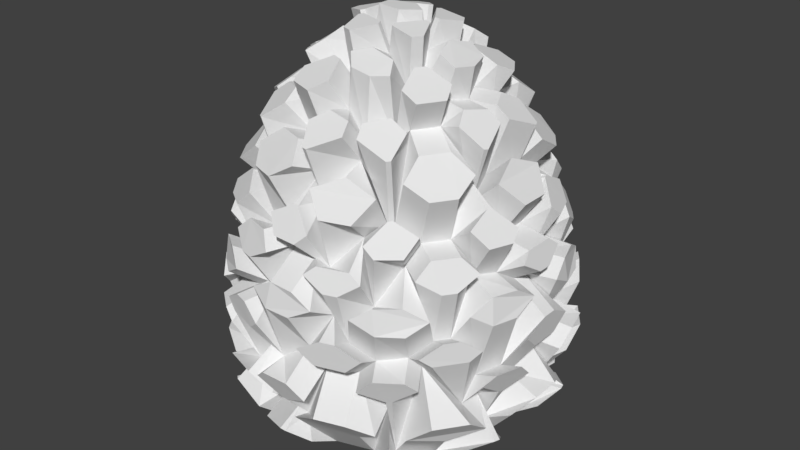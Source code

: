 # Source: PineCone.blend  (saved by Blender 2.78.0; exported with 4.5.12 LTS)
import bpy
from mathutils import Matrix  # noqa: F401  (used for matrix-valued properties, if any)

bpy.ops.wm.read_factory_settings(use_empty=True)
scene = bpy.context.scene
scene.name = 'Scene'

# ---- collections
col_collection_1 = bpy.data.collections.new('Collection 1'); scene.collection.children.link(col_collection_1)

# ---- world
world_world = bpy.data.worlds.new('World'); scene.world = world_world
world_world.color = (0.05088, 0.05088, 0.05088)
world_world.use_sun_shadow = False
world_world.sun_shadow_jitter_overblur = 0.0
world_world.cycles.sampling_method = 'MANUAL'

# ---- meshes
me_icosphere_003 = bpy.data.meshes.new('Icosphere.003')
me_icosphere_003.from_pydata([(0.5692, -0.9866, -0.9507), (0.748, -1.03, -0.8318), (0.7852, -1.007, -0.8278), (0.9262, -0.7555, -0.9153), (0.8494, -0.7009, -0.9893), (0.6314, -0.8353, -1.016), (1.178, 0.5881, -0.017), (1.087, 0.7204, 0.08157), (1.021, 0.8109, 0.08157), (0.9234, 0.9389, -0.017), (0.9767, 0.8672, -0.08678), (1.127, 0.6609, -0.08678), (-0.1761, 1.302, -0.017), (-0.3302, 1.256, 0.08157), (-0.4557, 1.222, 0.08157), (-0.6076, 1.168, -0.017), (-0.5229, 1.197, -0.08678), (-0.2805, 1.276, -0.08678), (-1.299, 0.2168, -0.017), (-1.303, 0.05592, 0.08157), (-1.303, -0.05592, 0.08157), (-1.299, -0.2168, -0.017), (-1.3, -0.1275, -0.08678), (-1.3, 0.1275, -0.08678), (-0.6076, -1.168, -0.017), (-0.4557, -1.222, 0.08157), (-0.3493, -1.256, 0.08157), (-0.1952, -1.302, -0.017), (-0.2805, -1.276, -0.08678), (-0.5229, -1.197, -0.08678), (0.9234, -0.9389, -0.017), (1.021, -0.8109, 0.08157), (1.087, -0.7204, 0.08157), (1.178, -0.5881, -0.017), (1.127, -0.6609, -0.08678), (0.9767, -0.8672, -0.08678), (1.246, -0.5191, -0.2211), (1.304, -0.3157, -0.2246), (1.289, -0.1926, -0.3463), (1.206, -0.3705, -0.4292), (1.196, -0.4114, -0.4255), (1.194, -0.5931, -0.2957), (-0.09875, -0.3039, -1.369), (-0.3196, 0.0, -1.369), (-0.09875, 0.3039, -1.369), (0.2585, 0.1878, -1.369), (0.2585, -0.1878, -1.369), (0.7866, -0.5715, -1.039), (0.9691, -0.3468, -0.5634), (0.988, -0.5462, -0.5437), (0.7939, -0.742, -0.2158), (0.6466, -0.8369, -0.9415), (-0.03071, -1.041, -0.6974), (-0.2061, -1.067, -0.2158), (-0.4783, -1.023, -0.5437), (-0.5802, -0.8502, -0.5634), (-0.2965, -0.9124, -0.7888), (-0.9879, -0.289, -0.5634), (-1.106, -0.137, -0.4162), (-1.106, 0.137, -0.4162), (-0.9879, 0.289, -0.5634), (-0.9594, 0.0, -0.7888), (-0.5802, 0.8502, -0.5634), (-0.4783, 1.023, -0.5437), (-0.2061, 1.067, -0.2158), (-0.03071, 1.041, -0.6974), (-0.3004, 0.9247, -1.039), (0.7866, 0.5715, -1.039), (0.6293, 0.8145, -0.5634), (0.814, 0.7607, -0.4162), (0.988, 0.5462, -0.5437), (0.9804, 0.3508, -0.6974), (0.3976, -0.8502, 0.6617), (0.475, -0.6961, 0.6952), (0.2182, -0.6715, 1.089), (0.02439, -0.8267, 0.7987), (0.1854, -0.9595, 0.4089), (-0.6846, -0.6398, 0.6638), (-0.504, -0.6523, 0.8024), (-0.5906, -0.4291, 0.8903), (-0.7741, -0.277, 0.8053), (-0.8195, -0.4531, 0.6646), (-0.8195, 0.4531, 0.6646), (-0.7741, 0.277, 0.8053), (-0.5672, 0.4121, 1.095), (-0.5146, 0.666, 0.6968), (-0.6963, 0.6507, 0.5644), (0.1854, 0.9595, 0.4089), (0.02356, 0.7984, 0.9949), (0.2182, 0.6715, 1.089), (0.4655, 0.6821, 0.8003), (0.3976, 0.8502, 0.6617), (0.945, 0.1171, 0.5656), (0.7881, 0.2306, 0.8067), (0.7277, 1.135e-11, 0.8937), (0.7881, -0.2306, 0.8067), (0.945, -0.1171, 0.5656), (0.05784, 0.178, 1.667), (-0.1512, 0.1098, 1.668), (-0.1512, -0.1098, 1.668), (0.05784, -0.178, 1.667), (0.1866, 5.961e-11, 1.668), (0.1096, -0.5567, -1.266), (-0.006492, -0.8041, -1.151), (-0.2685, -0.8263, -1.121), (-0.4674, -0.6543, -1.151), (-0.4159, -0.386, -1.266), (-0.118, -0.3633, -1.349), (0.4779, -0.6467, -1.151), (0.2386, -0.5148, -1.266), (0.309, -0.2245, -1.349), (0.5633, -0.06781, -1.266), (0.7627, -0.2547, -1.151), (0.7029, -0.5107, -1.121), (0.1363, -0.8984, -1.078), (0.4178, -0.8069, -1.078), (0.5919, -0.8378, -0.5676), (0.4368, -0.9637, -0.3024), (0.2131, -1.036, -0.3024), (0.01388, -1.045, -0.7962), (0.8965, -0.148, -1.078), (0.8965, 0.148, -1.078), (0.9978, 0.3096, -0.7962), (1.051, 0.1176, -0.3024), (1.072, -0.1199, -0.4732), (0.9978, -0.3096, -0.7962), (0.7627, 0.2547, -1.151), (0.5633, 0.06781, -1.266), (0.309, 0.2245, -1.349), (0.2386, 0.5148, -1.266), (0.4779, 0.6467, -1.151), (0.7029, 0.5107, -1.121), (-0.4956, -0.2763, -1.266), (-0.7667, -0.2423, -1.151), (-0.8688, 0.0, -1.121), (-0.7667, 0.2423, -1.151), (-0.4956, 0.2763, -1.266), (-0.382, 0.0, -1.349), (-0.8069, -0.4045, -0.9239), (-0.6341, -0.6424, -0.9239), (-0.6253, -0.837, -0.7962), (-0.8133, -0.7422, -0.6942), (-0.9572, -0.5441, -0.6942), (-0.9713, -0.3299, -0.5676), (-0.4159, 0.386, -1.266), (-0.4674, 0.6543, -1.151), (-0.2685, 0.8263, -1.121), (-0.006492, 0.8041, -1.151), (0.1096, 0.5567, -1.266), (-0.118, 0.3633, -1.349), (-0.6341, 0.6424, -0.9239), (-0.8123, 0.4072, -1.078), (-0.9713, 0.3299, -0.5676), (-0.9381, 0.5333, -0.4732), (-0.8133, 0.7422, -0.6942), (-0.6253, 0.837, -0.7962), (0.4178, 0.8069, -1.078), (0.1363, 0.8984, -1.078), (0.01388, 1.045, -0.7962), (0.2131, 1.036, -0.3024), (0.4455, 0.9828, -0.4732), (0.5919, 0.8378, -0.5676), (1.094, -0.2504, -0.3359), (1.033, -0.05562, 0.2427), (0.9961, -0.2094, 0.34), (0.9254, -0.3949, 0.3716), (0.9136, -0.5914, -0.02865), (1.034, -0.463, -0.3319), (1.033, 0.05562, 0.2427), (1.071, 0.2451, -0.1734), (1.007, 0.4511, -0.1378), (0.9136, 0.5914, -0.02865), (0.9254, 0.3949, 0.3716), (0.9961, 0.2094, 0.34), (0.0979, -1.094, -0.1734), (0.2726, -1.023, 0.1075), (0.1059, -0.9865, 0.4954), (-0.08776, -0.9811, 0.5001), (-0.2737, -1.027, 0.1136), (-0.1209, -1.126, -0.3319), (0.3915, -1.016, -0.0651), (0.5641, -0.943, -0.1734), (0.7404, -0.8186, -0.1378), (0.8448, -0.6861, -0.02865), (0.6477, -0.7421, 0.5001), (0.5186, -0.9028, 0.2092), (-1.032, -0.4406, -0.3359), (-0.8888, -0.5754, 0.1076), (-0.9289, -0.416, 0.34), (-0.9808, -0.2244, 0.3716), (-1.087, -0.0585, -0.02865), (-1.08, -0.2271, -0.1378), (-0.8219, -0.6675, 0.1075), (-0.7031, -0.8057, 0.006854), (-0.5374, -0.9355, 0.0106), (-0.3824, -0.992, 0.1136), (-0.5309, -0.8875, 0.2147), (-0.6984, -0.7722, 0.2092), (-0.7031, 0.8057, 0.006854), (-0.8219, 0.6675, 0.1075), (-0.6984, 0.7722, 0.2092), (-0.5309, 0.8875, 0.2147), (-0.3824, 0.992, 0.1136), (-0.5374, 0.9355, 0.0106), (-0.8888, 0.5754, 0.1076), (-0.9835, 0.4197, 0.006855), (-1.08, 0.2271, -0.1378), (-1.087, 0.0585, -0.02865), (-0.9808, 0.2244, 0.3716), (-0.9289, 0.416, 0.34), (0.5641, 0.943, -0.1734), (0.3915, 1.016, -0.0651), (0.5186, 0.9028, 0.2092), (0.68, 0.7792, 0.2147), (0.8448, 0.6861, -0.02865), (0.7404, 0.8186, -0.1378), (0.2726, 1.023, 0.1075), (0.0979, 1.094, -0.1734), (-0.1018, 1.126, -0.3319), (-0.2546, 1.027, 0.1136), (-0.08776, 0.9811, 0.5001), (0.1059, 0.9865, 0.4954), (0.6747, -0.6157, 0.6142), (0.7932, -0.4509, 0.6157), (0.7449, -0.253, 1.009), (0.5589, -0.2802, 1.293), (0.4432, -0.4491, 1.287), (0.5022, -0.6723, 0.699), (-0.3857, -0.8509, 0.4833), (-0.1842, -0.896, 0.6123), (-0.01057, -0.7954, 0.9986), (-0.09795, -0.6456, 1.124), (-0.2989, -0.5773, 1.128), (-0.4837, -0.6847, 0.7003), (-0.9285, 0.1038, 0.4833), (-0.9285, -0.1038, 0.4833), (-0.7701, -0.239, 0.8851), (-0.6169, -0.1018, 1.293), (-0.6169, 0.1018, 1.293), (-0.799, 0.2479, 0.7029), (-0.1789, 0.8702, 0.7833), (-0.3773, 0.8325, 0.6134), (-0.4837, 0.6847, 0.7003), (-0.2989, 0.5773, 1.128), (-0.1003, 0.6611, 0.9984), (-0.01079, 0.8123, 0.8773), (0.7676, 0.4364, 0.7904), (0.6539, 0.5967, 0.7874), (0.4852, 0.6495, 0.8794), (0.4432, 0.4491, 1.287), (0.5589, 0.2802, 1.293), (0.7626, 0.259, 0.8863), (0.3229, -0.452, 1.198), (0.2632, -0.2443, 1.447), (0.0695, -0.2139, 1.659), (-0.06973, -0.3542, 1.445), (0.004358, -0.5398, 1.352), (0.1884, -0.5797, 1.168), (0.3122, -0.174, 1.45), (0.4996, -0.1579, 1.425), (0.574, 3.744e-11, 1.4), (0.4996, 0.1579, 1.425), (0.3122, 0.174, 1.45), (0.2237, 5.911e-11, 1.66), (-0.3187, -0.4312, 1.355), (-0.1514, -0.3266, 1.446), (-0.1813, -0.1317, 1.66), (-0.3401, -0.04094, 1.617), (-0.5054, -0.1687, 1.359), (-0.4673, -0.3395, 1.396), (-0.5054, 0.1687, 1.359), (-0.3401, 0.04094, 1.617), (-0.1813, 0.1317, 1.66), (-0.1456, 0.3141, 1.613), (-0.3294, 0.4457, 1.2), (-0.4896, 0.3557, 1.174), (0.004299, 0.5325, 1.417), (-0.06872, 0.3491, 1.506), (0.0695, 0.2139, 1.659), (0.2632, 0.2443, 1.447), (0.3229, 0.452, 1.198), (0.1884, 0.5797, 1.168), (-0.2752, -1.066, -0.9893), (-0.01981, -1.047, -1.016), (0.1194, -1.133, -0.9507), (0.0005626, -1.273, -0.8318), (-0.0432, -1.276, -0.8278), (-0.3052, -1.156, -0.9153), (-1.099, -0.06778, -0.8376), (-1.002, -0.3047, -0.864), (-1.04, -0.4636, -0.799), (-1.211, -0.394, -0.6801), (-1.227, -0.3533, -0.6761), (-1.193, -0.06683, -0.7636), (-0.4041, 1.024, -0.9893), (-0.5993, 0.8586, -1.016), (-0.7624, 0.8462, -0.9507), (-0.7489, 1.03, -0.8318), (-0.7153, 1.058, -0.8278), (-0.4323, 1.114, -0.9153), (1.211, 0.393, -0.8318), (1.114, 0.2365, -0.9507), (0.9895, 0.3424, -1.016), (0.9291, 0.5912, -0.9893), (1.005, 0.6474, -0.9153), (1.201, 0.4355, -0.8278), (-0.08741, -0.8292, 1.344), (-0.0004354, -0.9853, 1.225), (0.03345, -0.9884, 1.221), (0.2263, -0.8568, 1.311), (0.1961, -0.76, 1.384), (0.01392, -0.7355, 1.409), (-0.8019, -0.1702, 1.354), (-0.9248, -0.3, 1.234), (-0.9178, -0.3329, 1.23), (-0.7365, -0.4745, 1.318), (-0.654, -0.4162, 1.391), (-0.6839, -0.2366, 1.418), (-0.4136, 0.7169, 1.348), (-0.5746, 0.7916, 1.23), (-0.6035, 0.7742, 1.226), (-0.6798, 0.5545, 1.318), (-0.5988, 0.4941, 1.39), (-0.4396, 0.5816, 1.414), (0.5551, 0.6161, 1.347), (0.5775, 0.7941, 1.227), (0.5522, 0.8168, 1.223), (0.3203, 0.8256, 1.312), (0.2878, 0.7295, 1.385), (0.4193, 0.6007, 1.411), (1.208, -0.2017, 0.4622), (1.243, -0.05335, 0.3683), (1.243, 0.05335, 0.3683), (1.208, 0.2017, 0.4622), (1.184, 0.1161, 0.5299), (1.184, -0.1161, 0.5299), (0.1344, -0.2573, 1.876), (0.3169, -0.2803, 1.839), (0.3617, -0.2131, 1.84), (0.2832, -0.04785, 1.877), (0.2467, -0.04767, 1.884), (0.1225, -0.2216, 1.883), (0.5652, 1.087, 0.4622), (0.4347, 1.165, 0.3683), (0.3332, 1.198, 0.3683), (0.1815, 1.211, 0.4622), (0.2555, 1.162, 0.5299), (0.4764, 1.091, 0.5299), (0.4216, 0.2548, 1.662), (0.6203, 0.2461, 1.583), (0.6773, 0.3679, 1.523), (0.5648, 0.5358, 1.519), (0.4326, 0.5222, 1.577), (0.375, 0.3244, 1.661), (-0.8589, 0.8734, 0.4622), (-0.9739, 0.7735, 0.3683), (-1.037, 0.6872, 0.3683), (-1.096, 0.547, 0.4622), (-1.026, 0.6022, 0.5299), (-0.8899, 0.7901, 0.5299), (0.04255, 0.2879, 1.876), (-0.09266, 0.4177, 1.838), (-0.1695, 0.3901, 1.839), (-0.2023, 0.2065, 1.876), (-0.1725, 0.1846, 1.883), (0.03122, 0.252, 1.883), (-0.1142, 0.4889, 1.657), (-0.04335, 0.681, 1.575), (-0.1436, 0.7741, 1.514), (-0.3362, 0.7051, 1.517), (-0.3618, 0.571, 1.579), (-0.1938, 0.4598, 1.659), (-1.096, -0.547, 0.4622), (-1.037, -0.6872, 0.3683), (-0.9739, -0.7735, 0.3683), (-0.8589, -0.8734, 0.4622), (-0.8899, -0.7901, 0.5299), (-1.026, -0.6022, 0.5299), (-0.2579, 0.1281, 1.877), (-0.417, 0.04009, 1.84), (-0.417, -0.04009, 1.84), (-0.2579, -0.1281, 1.877), (-0.2279, -0.1066, 1.884), (-0.2279, 0.1066, 1.884), (-0.49, 0.04162, 1.663), (-0.6478, 0.1658, 1.582), (-0.7643, 0.1005, 1.523), (-0.7643, -0.1005, 1.523), (-0.6478, -0.1658, 1.582), (-0.49, -0.04162, 1.663), (0.1815, -1.211, 0.4622), (0.3332, -1.198, 0.3683), (0.4347, -1.165, 0.3683), (0.5652, -1.087, 0.4622), (0.4764, -1.091, 0.5299), (0.2555, -1.162, 0.5299), (-0.2023, -0.2065, 1.876), (-0.1695, -0.3901, 1.839), (-0.09266, -0.4177, 1.838), (0.04255, -0.2879, 1.876), (0.03122, -0.252, 1.883), (-0.1725, -0.1846, 1.883), (-0.1938, -0.4598, 1.659), (-0.3618, -0.571, 1.579), (-0.3362, -0.7051, 1.517), (-0.1436, -0.7741, 1.514), (-0.04335, -0.681, 1.575), (-0.1142, -0.4889, 1.657), (0.2832, 0.04785, 1.877), (0.3617, 0.2131, 1.84), (0.3169, 0.2803, 1.839), (0.1344, 0.2573, 1.876), (0.1225, 0.2216, 1.883), (0.2467, 0.04767, 1.884), (0.8693, 0.04868, 1.322), (0.9354, 0.2693, 1.232), (0.9221, 0.3001, 1.236), (0.7478, 0.3332, 1.354), (0.6902, 0.2099, 1.419), (0.7687, 0.0474, 1.394), (-0.5743, -1.067, 0.4999), (-0.4338, -1.163, 0.406), (-0.3325, -1.196, 0.406), (-0.1628, -1.201, 0.4999), (-0.258, -1.12, 0.61), (-0.4494, -1.057, 0.61), (1.166, 0.2775, 0.6439), (1.103, 0.4543, 0.6476), (0.9954, 0.5183, 0.7666), (0.9938, 0.3407, 0.8578), (1.008, 0.3083, 0.8542), (1.143, 0.1929, 0.717), (0.2263, 0.8568, 1.311), (0.03345, 0.9884, 1.221), (-0.0004354, 0.9853, 1.225), (-0.08741, 0.8292, 1.344), (0.01392, 0.7355, 1.409), (0.1961, 0.76, 1.384), (0.375, -0.3244, 1.661), (0.4326, -0.5222, 1.577), (0.5648, -0.5358, 1.519), (0.6773, -0.3679, 1.523), (0.6203, -0.2461, 1.583), (0.4216, -0.2548, 1.662), (0.09644, 1.195, 0.6438), (-0.09132, 1.189, 0.6475), (-0.186, 1.111, 0.7625), (-0.01708, 1.058, 0.8503), (0.01826, 1.061, 0.8468), (0.17, 1.149, 0.7143), (-0.7365, 0.4745, 1.318), (-0.9178, 0.3329, 1.23), (-0.9248, 0.3, 1.234), (-0.8019, 0.1702, 1.354), (-0.6839, 0.2366, 1.418), (-0.654, 0.4162, 1.391), (-0.1628, 1.201, 0.4999), (-0.3325, 1.196, 0.406), (-0.4338, 1.163, 0.406), (-0.5743, 1.067, 0.4999), (-0.4494, 1.057, 0.61), (-0.258, 1.12, 0.61), (-1.107, 0.4609, 0.6438), (-1.159, 0.2806, 0.6475), (-1.11, 0.1658, 0.7664), (-1.005, 0.3088, 0.8566), (-0.9976, 0.3432, 0.8528), (-1.039, 0.5161, 0.716), (-0.6798, -0.5545, 1.318), (-0.6035, -0.7742, 1.226), (-0.5746, -0.7916, 1.23), (-0.4136, -0.7169, 1.348), (-0.4396, -0.5816, 1.414), (-0.5988, -0.4941, 1.39), (-1.193, 0.2164, 0.4999), (-1.24, 0.05329, 0.406), (-1.24, -0.05329, 0.406), (-1.193, -0.2164, 0.4999), (-1.144, -0.1006, 0.61), (-1.144, 0.1006, 0.61), (-0.7803, -0.9099, 0.6438), (-0.6251, -1.016, 0.6475), (-0.5018, -1.007, 0.7639), (-0.6061, -0.8632, 0.8535), (-0.6363, -0.8448, 0.8501), (-0.8123, -0.8289, 0.7154), (0.3203, -0.8256, 1.312), (0.5522, -0.8168, 1.223), (0.5775, -0.7941, 1.227), (0.5551, -0.6161, 1.347), (0.4193, -0.6007, 1.411), (0.2878, -0.7295, 1.385), (1.092, 0.526, 0.4999), (1.034, 0.6857, 0.406), (0.9718, 0.7719, 0.406), (0.8377, 0.8761, 0.4999), (0.8667, 0.7541, 0.61), (0.985, 0.5913, 0.61), (0.7478, -0.3332, 1.354), (0.9221, -0.3001, 1.236), (0.9354, -0.2693, 1.232), (0.8693, -0.04868, 1.322), (0.7687, -0.0474, 1.394), (0.6902, -0.2099, 1.419), (0.7729, 0.9084, 0.6475), (0.6243, 1.023, 0.6438), (0.5378, 1.029, 0.7145), (0.6079, 0.8678, 0.8482), (0.6346, 0.8444, 0.8519), (0.8021, 0.788, 0.7643), (0.8377, -0.8761, 0.4999), (0.9718, -0.7719, 0.406), (1.034, -0.6857, 0.406), (1.092, -0.526, 0.4999), (0.985, -0.5913, 0.61), (0.8667, -0.7541, 0.61), (0.8494, 0.7009, -0.9893), (0.6314, 0.8353, -1.016), (0.5692, 0.9866, -0.9507), (0.748, 1.03, -0.8318), (0.7852, 1.007, -0.8278), (0.9262, 0.7555, -0.9153), (-0.6251, 1.016, 0.6475), (-0.7803, 0.9099, 0.6438), (-0.8123, 0.8289, 0.7154), (-0.6363, 0.8448, 0.8501), (-0.6061, 0.8632, 0.8535), (-0.5018, 1.007, 0.7639), (0.4554, 1.221, 0.04059), (0.6212, 1.154, -0.057), (0.501, 1.179, -0.172), (0.2876, 1.248, -0.172), (0.1761, 1.299, -0.057), (0.349, 1.255, 0.04059), (-0.6172, 1.182, -0.2799), (-0.7256, 1.036, -0.4096), (-0.7581, 1.009, -0.4134), (-0.93, 0.9137, -0.3304), (-0.8693, 1.022, -0.2088), (-0.703, 1.152, -0.2052), (-1.159, -0.2806, 0.6475), (-1.107, -0.4609, 0.6438), (-1.039, -0.5161, 0.716), (-0.9976, -0.3432, 0.8528), (-1.005, -0.3088, 0.8566), (-1.11, -0.1658, 0.7664), (-1.02, 0.8104, 0.04059), (-0.906, 0.9475, -0.057), (-0.9662, 0.8407, -0.172), (-1.098, 0.6592, -0.172), (-1.181, 0.5689, -0.057), (-1.086, 0.7198, 0.04059), (-1.314, -0.2219, -0.2957), (-1.209, -0.37, -0.4255), (-1.194, -0.4092, -0.4292), (-1.156, -0.6021, -0.3463), (-1.24, -0.511, -0.2246), (-1.313, -0.3125, -0.2211), (-0.09132, -1.189, 0.6475), (0.09644, -1.195, 0.6438), (0.17, -1.149, 0.7143), (0.01826, -1.061, 0.8468), (-0.01708, -1.058, 0.8503), (-0.186, -1.111, 0.7625), (1.302, -0.05594, 0.04059), (1.29, -0.234, -0.057), (1.276, -0.1122, -0.172), (1.276, 0.1122, -0.172), (1.29, 0.234, -0.057), (1.302, 0.05594, 0.04059), (-0.1951, -1.319, -0.4248), (-0.02177, -1.264, -0.5546), (0.02037, -1.262, -0.5583), (0.2153, -1.286, -0.4754), (0.1027, -1.338, -0.3537), (-0.1086, -1.346, -0.3502), (1.103, -0.4543, 0.6476), (1.166, -0.2775, 0.6439), (1.143, -0.1929, 0.717), (1.008, -0.3083, 0.8542), (0.9938, -0.3407, 0.8578), (0.9954, -0.5183, 0.7666), (0.6243, -1.023, 0.6438), (0.7729, -0.9084, 0.6475), (0.8021, -0.788, 0.7643), (0.6346, -0.8444, 0.8519), (0.6079, -0.8678, 0.8482), (0.5378, -1.029, 0.7145), (0.9329, 0.9521, -0.2957), (0.7609, 1.01, -0.4255), (0.7251, 1.033, -0.4292), (0.5816, 1.167, -0.3463), (0.7031, 1.143, -0.2246), (0.8787, 1.025, -0.2211), (0.2153, 1.286, -0.3463), (0.02037, 1.262, -0.4292), (-0.02177, 1.264, -0.4255), (-0.1951, 1.319, -0.2957), (-0.1086, 1.346, -0.2211), (0.1027, 1.338, -0.2246), (-0.01981, 1.047, -1.016), (-0.2752, 1.066, -0.9893), (-0.3052, 1.156, -0.9153), (-0.0432, 1.276, -0.8278), (0.0005626, 1.273, -0.8318), (0.1194, 1.133, -0.9507), (-1.086, -0.7198, 0.04059), (-1.181, -0.5689, -0.057), (-1.098, -0.6592, -0.172), (-0.9662, -0.8407, -0.172), (-0.906, -0.9475, -0.057), (-1.02, -0.8104, 0.04059), (-1.156, 0.6021, -0.2722), (-1.194, 0.4092, -0.3552), (-1.209, 0.37, -0.3514), (-1.314, 0.2219, -0.2216), (-1.313, 0.3125, -0.147), (-1.24, 0.511, -0.1506), (-1.002, 0.3047, -0.9853), (-1.099, 0.06778, -0.9589), (-1.193, 0.06683, -0.8849), (-1.227, 0.3533, -0.7974), (-1.211, 0.394, -0.8014), (-1.04, 0.4636, -0.9203), (-0.8926, -0.9137, -0.2595), (-0.7207, -1.009, -0.3424), (-0.6882, -1.036, -0.3387), (-0.5798, -1.182, -0.2089), (-0.6656, -1.152, -0.1343), (-0.832, -1.022, -0.1379), (1.289, 0.1926, -0.3463), (1.206, 0.3705, -0.4292), (1.196, 0.4114, -0.4255), (1.194, 0.5931, -0.2957), (1.246, 0.5191, -0.2211), (1.304, 0.3157, -0.2246), (0.349, -1.255, 0.04059), (0.1761, -1.299, -0.057), (0.2876, -1.248, -0.172), (0.501, -1.179, -0.172), (0.6212, -1.154, -0.057), (0.4554, -1.221, 0.04059), (1.201, -0.4355, -0.8278), (1.005, -0.6474, -0.9153), (0.9291, -0.5912, -0.9893), (0.9895, -0.3424, -1.016), (1.114, -0.2365, -0.9507), (1.211, -0.393, -0.8318), (-0.5993, -0.8586, -1.016), (-0.4041, -1.024, -0.9893), (-0.4323, -1.114, -0.9153), (-0.7153, -1.058, -0.8278), (-0.7489, -1.03, -0.8318), (-0.7624, -0.8462, -0.9507), (0.5816, -1.167, -0.3025), (0.7251, -1.033, -0.3854), (0.7609, -1.01, -0.3817), (0.9329, -0.9521, -0.2519), (0.8787, -1.025, -0.1773), (0.7031, -1.143, -0.1808), (0.9737, -0.7074, -0.7751), (1.166, -0.4988, -0.6941), (1.164, -0.6812, -0.5586), (1.008, -0.8968, -0.5586), (0.8346, -0.9545, -0.6941), (-0.1142, -1.263, -0.5662), (-0.288, -1.318, -0.4307), (-0.5416, -1.235, -0.4307), (-0.6498, -1.089, -0.5662), (-0.3719, -1.145, -0.6472), (-1.236, -0.2816, -0.5662), (-1.342, -0.1333, -0.4307), (-1.342, 0.1333, -0.4307), (-1.236, 0.2816, -0.5662), (-1.204, 0.0, -0.6472), (-0.6498, 1.089, -0.5662), (-0.5416, 1.235, -0.4307), (-0.288, 1.318, -0.4307), (-0.1142, 1.263, -0.5662), (-0.3719, 1.145, -0.6472), (0.9737, 0.7074, -0.6472), (0.8346, 0.9545, -0.5662), (1.008, 0.8968, -0.4307), (1.164, 0.6812, -0.4307), (1.166, 0.4988, -0.5662), (0.4594, -1.048, 0.8371), (0.5271, -0.8831, 0.9821), (0.2917, -0.8978, 1.072), (0.09276, -1.026, 0.9806), (0.2444, -1.118, 0.8367), (-0.8526, -0.7588, 0.8399), (-0.6747, -0.7715, 0.9853), (-0.7581, -0.5508, 1.078), (-0.9396, -0.4021, 0.988), (-0.9844, -0.5759, 0.8407), (-0.9844, 0.5759, 0.8407), (-0.9396, 0.4021, 0.988), (-0.7581, 0.5508, 1.078), (-0.6747, 0.7715, 0.9853), (-0.8526, 0.7588, 0.8399), (0.2444, 1.118, 0.8367), (0.09276, 1.026, 0.9806), (0.2917, 0.8978, 1.072), (0.5271, 0.8831, 0.9821), (0.4594, 1.048, 0.8371), (1.133, 0.1125, 0.8428), (0.9941, 0.2264, 0.9903), (0.9325, 1.332e-11, 1.082), (0.9941, -0.2264, 0.9903), (1.133, -0.1125, 0.8428), (0.05566, 0.09364, 1.929), (-0.1457, 0.05787, 1.929), (-0.1457, -0.05787, 1.929), (0.05566, -0.09364, 1.929), (0.1801, 1.083e-09, 1.929), (0.2154, -1.123, -0.7853), (0.4859, -1.035, -0.7853), (0.6639, -1.077, -0.6719), (0.5182, -1.214, -0.5819), (0.2942, -1.287, -0.5819), (0.0959, -1.261, -0.6719), (1.135, -0.1423, -0.7853), (1.135, 0.1423, -0.7853), (1.229, 0.2986, -0.6719), (1.315, 0.1177, -0.5819), (1.315, -0.1177, -0.5819), (1.229, -0.2986, -0.6719), (-1.002, -0.5519, -0.7853), (-0.8344, -0.782, -0.7853), (-0.819, -0.9641, -0.6719), (-0.9942, -0.8679, -0.5819), (-1.133, -0.6774, -0.5819), (-1.17, -0.481, -0.6719), (-0.8344, 0.782, -0.7853), (-1.002, 0.5519, -0.7853), (-1.17, 0.481, -0.6719), (-1.133, 0.6774, -0.5819), (-0.9942, 0.8679, -0.5819), (-0.819, 0.9641, -0.6719), (0.4859, 1.035, -0.7853), (0.2154, 1.123, -0.7853), (0.0959, 1.261, -0.6719), (0.2942, 1.287, -0.5819), (0.5182, 1.214, -0.5819), (0.6639, 1.077, -0.6719), (1.244, -0.3087, 0.132), (1.258, -0.1343, 0.2258), (1.221, -0.2844, 0.3199), (1.156, -0.4685, 0.3248), (1.1, -0.6329, 0.2308), (1.189, -0.5018, 0.1351), (1.258, 0.1343, 0.2258), (1.244, 0.3087, 0.132), (1.189, 0.5018, 0.1351), (1.1, 0.6329, 0.2308), (1.156, 0.4685, 0.3248), (1.221, 0.2844, 0.3199), (0.09092, -1.279, 0.132), (0.2611, -1.238, 0.2258), (0.1067, -1.249, 0.3199), (-0.08843, -1.244, 0.3248), (-0.2619, -1.242, 0.2308), (-0.1098, -1.286, 0.1351), (0.5165, -1.155, 0.2258), (0.6781, -1.088, 0.132), (0.8447, -0.9757, 0.1351), (0.9419, -0.8509, 0.2308), (0.8027, -0.9544, 0.3248), (0.6477, -1.073, 0.3199), (-1.188, -0.4816, 0.132), (-1.097, -0.6309, 0.2258), (-1.155, -0.4873, 0.3199), (-1.21, -0.3003, 0.3248), (-1.262, -0.1347, 0.2308), (-1.257, -0.2929, 0.1351), (-0.939, -0.8482, 0.2258), (-0.8252, -0.9811, 0.132), (-0.6669, -1.105, 0.1351), (-0.5182, -1.159, 0.2308), (-0.6596, -1.058, 0.3248), (-0.8203, -0.9476, 0.3199), (-0.8252, 0.9811, 0.132), (-0.939, 0.8482, 0.2258), (-0.8203, 0.9476, 0.3199), (-0.6596, 1.058, 0.3248), (-0.5182, 1.159, 0.2308), (-0.6669, 1.105, 0.1351), (-1.097, 0.6309, 0.2258), (-1.188, 0.4816, 0.132), (-1.257, 0.2929, 0.1351), (-1.262, 0.1347, 0.2308), (-1.21, 0.3003, 0.3248), (-1.155, 0.4873, 0.3199), (0.6781, 1.088, 0.132), (0.5165, 1.155, 0.2258), (0.6477, 1.073, 0.3199), (0.8027, 0.9544, 0.3248), (0.9419, 0.8509, 0.2308), (0.8447, 0.9757, 0.1351), (0.2611, 1.238, 0.2258), (0.09092, 1.279, 0.132), (-0.1098, 1.286, 0.1351), (-0.2619, 1.242, 0.2308), (-0.08843, 1.244, 0.3248), (0.1067, 1.249, 0.3199), (0.8176, -0.7137, 0.985), (0.9288, -0.5554, 0.9877), (0.9223, -0.3792, 1.089), (0.7494, -0.4129, 1.211), (0.6284, -0.589, 1.206), (0.6515, -0.7669, 1.082), (-0.4273, -1.001, 0.9823), (-0.2433, -1.064, 0.9797), (-0.07653, -1.007, 1.079), (-0.1635, -0.8529, 1.2), (-0.367, -0.7818, 1.204), (-0.5271, -0.855, 1.083), (-1.078, 0.09654, 0.9878), (-1.078, -0.09654, 0.9878), (-0.9703, -0.2357, 1.088), (-0.849, -0.1064, 1.211), (-0.849, 0.1064, 1.211), (-0.9703, 0.2357, 1.088), (-0.2433, 1.064, 0.9797), (-0.4273, 1.001, 0.9823), (-0.5271, 0.855, 1.083), (-0.367, 0.7818, 1.204), (-0.1635, 0.8529, 1.2), (-0.07653, 1.007, 1.079), (0.9288, 0.5554, 0.9877), (0.8176, 0.7137, 0.985), (0.6515, 0.7669, 1.082), (0.6284, 0.589, 1.206), (0.7494, 0.4129, 1.211), (0.9223, 0.3792, 1.089), (0.3423, -0.5242, 1.651), (0.2963, -0.4377, 1.725), (0.1086, -0.4205, 1.766), (-0.02883, -0.4785, 1.726), (0.04376, -0.5572, 1.654), (0.2141, -0.5701, 1.633), (0.4582, -0.1672, 1.729), (0.5736, -0.153, 1.657), (0.6153, -4.941e-09, 1.638), (0.5736, 0.153, 1.657), (0.4582, 0.1672, 1.729), (0.4071, -4.629e-09, 1.77), (-0.4238, -0.4941, 1.651), (-0.3374, -0.389, 1.727), (-0.3445, -0.2027, 1.769), (-0.4199, -0.1122, 1.731), (-0.4943, -0.2337, 1.659), (-0.4898, -0.4056, 1.634), (-0.517, 0.2348, 1.658), (-0.4241, 0.1123, 1.731), (-0.3282, 0.2022, 1.769), (-0.3153, 0.388, 1.727), (-0.4213, 0.494, 1.651), (-0.5075, 0.4069, 1.633), (0.04388, 0.5695, 1.654), (-0.02882, 0.4759, 1.726), (0.1083, 0.4076, 1.766), (0.2956, 0.426, 1.725), (0.3425, 0.5275, 1.651), (0.2148, 0.584, 1.632)], [], [(111, 110, 46, 45, 128, 127), (44, 43, 137, 136, 144, 149), (45, 44, 149, 148, 129, 128), (42, 46, 110, 109, 102, 107), (41, 40, 39, 38, 37, 36), (133, 132, 106, 105, 139, 138), (130, 129, 148, 147, 157, 156), (145, 144, 136, 135, 151, 150), (103, 102, 109, 108, 115, 114), (121, 120, 112, 111, 127, 126), (42, 43, 44, 45, 46), (102, 103, 104, 105, 106, 107), (108, 109, 110, 111, 112, 113), (126, 127, 128, 129, 130, 131), (132, 133, 134, 135, 136, 137), (144, 145, 146, 147, 148, 149), (43, 42, 107, 106, 132, 137), (48, 40, 41, 49), (125, 39, 40, 48), (124, 38, 39, 125), (162, 37, 38, 124), (167, 36, 37, 162), (49, 41, 36, 167), (35, 34, 33, 32, 31, 30), (49, 34, 35, 50), (167, 33, 34, 49), (166, 32, 33, 167), (183, 31, 32, 166), (182, 30, 31, 183), (50, 35, 30, 182), (29, 28, 27, 26, 25, 24), (53, 28, 29, 54), (179, 27, 28, 53), (178, 26, 27, 179), (195, 25, 26, 178), (194, 24, 25, 195), (54, 29, 24, 194), (23, 22, 21, 20, 19, 18), (58, 22, 23, 59), (191, 21, 22, 58), (190, 20, 21, 191), (207, 19, 20, 190), (206, 18, 19, 207), (59, 23, 18, 206), (17, 16, 15, 14, 13, 12), (63, 16, 17, 64), (203, 15, 16, 63), (202, 14, 15, 203), (219, 13, 14, 202), (218, 12, 13, 219), (64, 17, 12, 218), (11, 10, 9, 8, 7, 6), (69, 10, 11, 70), (215, 9, 10, 69), (214, 8, 9, 215), (171, 7, 8, 214), (170, 6, 7, 171), (70, 11, 6, 170), (5, 4, 3, 2, 1, 0), (113, 4, 5, 108), (47, 3, 4, 113), (51, 2, 3, 47), (116, 1, 2, 51), (115, 0, 1, 116), (108, 5, 0, 115), (282, 283, 284, 285, 286, 287), (103, 283, 282, 104), (114, 284, 283, 103), (119, 285, 284, 114), (52, 286, 285, 119), (56, 287, 286, 52), (104, 282, 287, 56), (288, 289, 290, 291, 292, 293), (133, 289, 288, 134), (138, 290, 289, 133), (143, 291, 290, 138), (57, 292, 291, 143), (61, 293, 292, 57), (134, 288, 293, 61), (294, 295, 296, 297, 298, 299), (145, 295, 294, 146), (150, 296, 295, 145), (155, 297, 296, 150), (62, 298, 297, 155), (66, 299, 298, 62), (146, 294, 299, 66), (300, 301, 302, 303, 304, 305), (121, 301, 300, 122), (126, 302, 301, 121), (131, 303, 302, 126), (67, 304, 303, 131), (71, 305, 304, 67), (122, 300, 305, 71), (306, 307, 308, 309, 310, 311), (230, 307, 306, 231), (75, 308, 307, 230), (74, 309, 308, 75), (257, 310, 309, 74), (256, 311, 310, 257), (231, 306, 311, 256), (312, 313, 314, 315, 316, 317), (236, 313, 312, 237), (80, 314, 313, 236), (79, 315, 314, 80), (269, 316, 315, 79), (268, 317, 316, 269), (237, 312, 317, 268), (318, 319, 320, 321, 322, 323), (242, 319, 318, 243), (85, 320, 319, 242), (84, 321, 320, 85), (275, 322, 321, 84), (274, 323, 322, 275), (243, 318, 323, 274), (324, 325, 326, 327, 328, 329), (248, 325, 324, 249), (90, 326, 325, 248), (89, 327, 326, 90), (281, 328, 327, 89), (280, 329, 328, 281), (249, 324, 329, 280), (330, 331, 332, 333, 334, 335), (163, 331, 330, 164), (168, 332, 331, 163), (173, 333, 332, 168), (92, 334, 333, 173), (96, 335, 334, 92), (164, 330, 335, 96), (336, 337, 338, 339, 340, 341), (253, 337, 336, 254), (258, 338, 337, 253), (263, 339, 338, 258), (101, 340, 339, 263), (100, 341, 340, 101), (254, 336, 341, 100), (342, 343, 344, 345, 346, 347), (211, 343, 342, 212), (216, 344, 343, 211), (221, 345, 344, 216), (87, 346, 345, 221), (91, 347, 346, 87), (212, 342, 347, 91), (348, 349, 350, 351, 352, 353), (261, 349, 348, 262), (250, 350, 349, 261), (249, 351, 350, 250), (280, 352, 351, 249), (279, 353, 352, 280), (262, 348, 353, 279), (354, 355, 356, 357, 358, 359), (199, 355, 354, 200), (204, 356, 355, 199), (209, 357, 356, 204), (82, 358, 357, 209), (86, 359, 358, 82), (200, 354, 359, 86), (360, 361, 362, 363, 364, 365), (277, 361, 360, 278), (273, 362, 361, 277), (272, 363, 362, 273), (98, 364, 363, 272), (97, 365, 364, 98), (278, 360, 365, 97), (366, 367, 368, 369, 370, 371), (276, 367, 366, 277), (244, 368, 367, 276), (243, 369, 368, 244), (274, 370, 369, 243), (273, 371, 370, 274), (277, 366, 371, 273), (372, 373, 374, 375, 376, 377), (187, 373, 372, 188), (192, 374, 373, 187), (197, 375, 374, 192), (77, 376, 375, 197), (81, 377, 376, 77), (188, 372, 377, 81), (378, 379, 380, 381, 382, 383), (271, 379, 378, 272), (267, 380, 379, 271), (266, 381, 380, 267), (99, 382, 381, 266), (98, 383, 382, 99), (272, 378, 383, 98), (384, 385, 386, 387, 388, 389), (270, 385, 384, 271), (238, 386, 385, 270), (237, 387, 386, 238), (268, 388, 387, 237), (267, 389, 388, 268), (271, 384, 389, 267), (390, 391, 392, 393, 394, 395), (175, 391, 390, 176), (180, 392, 391, 175), (185, 393, 392, 180), (72, 394, 393, 185), (76, 395, 394, 72), (176, 390, 395, 76), (396, 397, 398, 399, 400, 401), (265, 397, 396, 266), (255, 398, 397, 265), (254, 399, 398, 255), (100, 400, 399, 254), (99, 401, 400, 100), (266, 396, 401, 99), (402, 403, 404, 405, 406, 407), (264, 403, 402, 265), (232, 404, 403, 264), (231, 405, 404, 232), (256, 406, 405, 231), (255, 407, 406, 256), (265, 402, 407, 255), (408, 409, 410, 411, 412, 413), (262, 409, 408, 263), (279, 410, 409, 262), (278, 411, 410, 279), (97, 412, 411, 278), (101, 413, 412, 97), (263, 408, 413, 101), (414, 415, 416, 417, 418, 419), (93, 415, 414, 94), (251, 416, 415, 93), (250, 417, 416, 251), (261, 418, 417, 250), (260, 419, 418, 261), (94, 414, 419, 260), (420, 421, 422, 423, 424, 425), (195, 421, 420, 196), (178, 422, 421, 195), (177, 423, 422, 178), (229, 424, 423, 177), (228, 425, 424, 229), (196, 420, 425, 228), (426, 427, 428, 429, 430, 431), (172, 427, 426, 173), (246, 428, 427, 172), (251, 429, 428, 246), (93, 430, 429, 251), (92, 431, 430, 93), (173, 426, 431, 92), (432, 433, 434, 435, 436, 437), (88, 433, 432, 89), (245, 434, 433, 88), (244, 435, 434, 245), (276, 436, 435, 244), (281, 437, 436, 276), (89, 432, 437, 281), (438, 439, 440, 441, 442, 443), (252, 439, 438, 253), (226, 440, 439, 252), (225, 441, 440, 226), (259, 442, 441, 225), (258, 443, 442, 259), (253, 438, 443, 258), (444, 445, 446, 447, 448, 449), (220, 445, 444, 221), (240, 446, 445, 220), (245, 447, 446, 240), (88, 448, 447, 245), (87, 449, 448, 88), (221, 444, 449, 87), (450, 451, 452, 453, 454, 455), (83, 451, 450, 84), (239, 452, 451, 83), (238, 453, 452, 239), (270, 454, 453, 238), (275, 455, 454, 270), (84, 450, 455, 275), (456, 457, 458, 459, 460, 461), (219, 457, 456, 220), (202, 458, 457, 219), (201, 459, 458, 202), (241, 460, 459, 201), (240, 461, 460, 241), (220, 456, 461, 240), (462, 463, 464, 465, 466, 467), (208, 463, 462, 209), (234, 464, 463, 208), (239, 465, 464, 234), (83, 466, 465, 239), (82, 467, 466, 83), (209, 462, 467, 82), (468, 469, 470, 471, 472, 473), (78, 469, 468, 79), (233, 470, 469, 78), (232, 471, 470, 233), (264, 472, 471, 232), (269, 473, 472, 264), (79, 468, 473, 269), (474, 475, 476, 477, 478, 479), (207, 475, 474, 208), (190, 476, 475, 207), (189, 477, 476, 190), (235, 478, 477, 189), (234, 479, 478, 235), (208, 474, 479, 234), (480, 481, 482, 483, 484, 485), (196, 481, 480, 197), (228, 482, 481, 196), (233, 483, 482, 228), (78, 484, 483, 233), (77, 485, 484, 78), (197, 480, 485, 77), (486, 487, 488, 489, 490, 491), (73, 487, 486, 74), (227, 488, 487, 73), (226, 489, 488, 227), (252, 490, 489, 226), (257, 491, 490, 252), (74, 486, 491, 257), (492, 493, 494, 495, 496, 497), (171, 493, 492, 172), (214, 494, 493, 171), (213, 495, 494, 214), (247, 496, 495, 213), (246, 497, 496, 247), (172, 492, 497, 246), (498, 499, 500, 501, 502, 503), (224, 499, 498, 225), (95, 500, 499, 224), (94, 501, 500, 95), (260, 502, 501, 94), (259, 503, 502, 260), (225, 498, 503, 259), (504, 505, 506, 507, 508, 509), (212, 505, 504, 213), (91, 506, 505, 212), (90, 507, 506, 91), (248, 508, 507, 90), (247, 509, 508, 248), (213, 504, 509, 247), (510, 511, 512, 513, 514, 515), (183, 511, 510, 184), (166, 512, 511, 183), (165, 513, 512, 166), (223, 514, 513, 165), (222, 515, 514, 223), (184, 510, 515, 222), (516, 517, 518, 519, 520, 521), (130, 517, 516, 131), (156, 518, 517, 130), (161, 519, 518, 156), (68, 520, 519, 161), (67, 521, 520, 68), (131, 516, 521, 67), (522, 523, 524, 525, 526, 527), (200, 523, 522, 201), (86, 524, 523, 200), (85, 525, 524, 86), (242, 526, 525, 85), (241, 527, 526, 242), (201, 522, 527, 241), (528, 529, 530, 531, 532, 533), (210, 529, 528, 211), (160, 530, 529, 210), (159, 531, 530, 160), (217, 532, 531, 159), (216, 533, 532, 217), (211, 528, 533, 216), (534, 535, 536, 537, 538, 539), (62, 535, 534, 63), (155, 536, 535, 62), (154, 537, 536, 155), (198, 538, 537, 154), (203, 539, 538, 198), (63, 534, 539, 203), (540, 541, 542, 543, 544, 545), (188, 541, 540, 189), (81, 542, 541, 188), (80, 543, 542, 81), (236, 544, 543, 80), (235, 545, 544, 236), (189, 540, 545, 235), (546, 547, 548, 549, 550, 551), (198, 547, 546, 199), (154, 548, 547, 198), (153, 549, 548, 154), (205, 550, 549, 153), (204, 551, 550, 205), (199, 546, 551, 204), (552, 553, 554, 555, 556, 557), (57, 553, 552, 58), (143, 554, 553, 57), (142, 555, 554, 143), (186, 556, 555, 142), (191, 557, 556, 186), (58, 552, 557, 191), (558, 559, 560, 561, 562, 563), (176, 559, 558, 177), (76, 560, 559, 176), (75, 561, 560, 76), (230, 562, 561, 75), (229, 563, 562, 230), (177, 558, 563, 229), (564, 565, 566, 567, 568, 569), (162, 565, 564, 163), (124, 566, 565, 162), (123, 567, 566, 124), (169, 568, 567, 123), (168, 569, 568, 169), (163, 564, 569, 168), (570, 571, 572, 573, 574, 575), (52, 571, 570, 53), (119, 572, 571, 52), (118, 573, 572, 119), (174, 574, 573, 118), (179, 575, 574, 174), (53, 570, 575, 179), (576, 577, 578, 579, 580, 581), (164, 577, 576, 165), (96, 578, 577, 164), (95, 579, 578, 96), (224, 580, 579, 95), (223, 581, 580, 224), (165, 576, 581, 223), (582, 583, 584, 585, 586, 587), (184, 583, 582, 185), (222, 584, 583, 184), (227, 585, 584, 222), (73, 586, 585, 227), (72, 587, 586, 73), (185, 582, 587, 72), (588, 589, 590, 591, 592, 593), (68, 589, 588, 69), (161, 590, 589, 68), (160, 591, 590, 161), (210, 592, 591, 160), (215, 593, 592, 210), (69, 588, 593, 215), (594, 595, 596, 597, 598, 599), (158, 595, 594, 159), (65, 596, 595, 158), (64, 597, 596, 65), (218, 598, 597, 64), (217, 599, 598, 218), (159, 594, 599, 217), (600, 601, 602, 603, 604, 605), (146, 601, 600, 147), (66, 602, 601, 146), (65, 603, 602, 66), (158, 604, 603, 65), (157, 605, 604, 158), (147, 600, 605, 157), (606, 607, 608, 609, 610, 611), (186, 607, 606, 187), (142, 608, 607, 186), (141, 609, 608, 142), (193, 610, 609, 141), (192, 611, 610, 193), (187, 606, 611, 192), (612, 613, 614, 615, 616, 617), (152, 613, 612, 153), (60, 614, 613, 152), (59, 615, 614, 60), (206, 616, 615, 59), (205, 617, 616, 206), (153, 612, 617, 205), (618, 619, 620, 621, 622, 623), (134, 619, 618, 135), (61, 620, 619, 134), (60, 621, 620, 61), (152, 622, 621, 60), (151, 623, 622, 152), (135, 618, 623, 151), (624, 625, 626, 627, 628, 629), (140, 625, 624, 141), (55, 626, 625, 140), (54, 627, 626, 55), (194, 628, 627, 54), (193, 629, 628, 194), (141, 624, 629, 193), (630, 631, 632, 633, 634, 635), (122, 631, 630, 123), (71, 632, 631, 122), (70, 633, 632, 71), (170, 634, 633, 70), (169, 635, 634, 170), (123, 630, 635, 169), (636, 637, 638, 639, 640, 641), (174, 637, 636, 175), (118, 638, 637, 174), (117, 639, 638, 118), (181, 640, 639, 117), (180, 641, 640, 181), (175, 636, 641, 180), (642, 643, 644, 645, 646, 647), (47, 643, 642, 48), (113, 644, 643, 47), (112, 645, 644, 113), (120, 646, 645, 112), (125, 647, 646, 120), (48, 642, 647, 125), (648, 649, 650, 651, 652, 653), (104, 649, 648, 105), (56, 650, 649, 104), (55, 651, 650, 56), (140, 652, 651, 55), (139, 653, 652, 140), (105, 648, 653, 139), (654, 655, 656, 657, 658, 659), (116, 655, 654, 117), (51, 656, 655, 116), (50, 657, 656, 51), (182, 658, 657, 50), (181, 659, 658, 182), (117, 654, 659, 181), (660, 661, 662, 663, 664), (48, 661, 660, 47), (49, 662, 661, 48), (50, 663, 662, 49), (51, 664, 663, 50), (47, 660, 664, 51), (665, 666, 667, 668, 669), (53, 666, 665, 52), (54, 667, 666, 53), (55, 668, 667, 54), (56, 669, 668, 55), (52, 665, 669, 56), (670, 671, 672, 673, 674), (58, 671, 670, 57), (59, 672, 671, 58), (60, 673, 672, 59), (61, 674, 673, 60), (57, 670, 674, 61), (675, 676, 677, 678, 679), (63, 676, 675, 62), (64, 677, 676, 63), (65, 678, 677, 64), (66, 679, 678, 65), (62, 675, 679, 66), (680, 681, 682, 683, 684), (68, 681, 680, 67), (69, 682, 681, 68), (70, 683, 682, 69), (71, 684, 683, 70), (67, 680, 684, 71), (685, 686, 687, 688, 689), (73, 686, 685, 72), (74, 687, 686, 73), (75, 688, 687, 74), (76, 689, 688, 75), (72, 685, 689, 76), (690, 691, 692, 693, 694), (78, 691, 690, 77), (79, 692, 691, 78), (80, 693, 692, 79), (81, 694, 693, 80), (77, 690, 694, 81), (695, 696, 697, 698, 699), (83, 696, 695, 82), (84, 697, 696, 83), (85, 698, 697, 84), (86, 699, 698, 85), (82, 695, 699, 86), (700, 701, 702, 703, 704), (88, 701, 700, 87), (89, 702, 701, 88), (90, 703, 702, 89), (91, 704, 703, 90), (87, 700, 704, 91), (705, 706, 707, 708, 709), (93, 706, 705, 92), (94, 707, 706, 93), (95, 708, 707, 94), (96, 709, 708, 95), (92, 705, 709, 96), (710, 711, 712, 713, 714), (98, 711, 710, 97), (99, 712, 711, 98), (100, 713, 712, 99), (101, 714, 713, 100), (97, 710, 714, 101), (715, 716, 717, 718, 719, 720), (115, 716, 715, 114), (116, 717, 716, 115), (117, 718, 717, 116), (118, 719, 718, 117), (119, 720, 719, 118), (114, 715, 720, 119), (721, 722, 723, 724, 725, 726), (121, 722, 721, 120), (122, 723, 722, 121), (123, 724, 723, 122), (124, 725, 724, 123), (125, 726, 725, 124), (120, 721, 726, 125), (727, 728, 729, 730, 731, 732), (139, 728, 727, 138), (140, 729, 728, 139), (141, 730, 729, 140), (142, 731, 730, 141), (143, 732, 731, 142), (138, 727, 732, 143), (733, 734, 735, 736, 737, 738), (151, 734, 733, 150), (152, 735, 734, 151), (153, 736, 735, 152), (154, 737, 736, 153), (155, 738, 737, 154), (150, 733, 738, 155), (739, 740, 741, 742, 743, 744), (157, 740, 739, 156), (158, 741, 740, 157), (159, 742, 741, 158), (160, 743, 742, 159), (161, 744, 743, 160), (156, 739, 744, 161), (745, 746, 747, 748, 749, 750), (163, 746, 745, 162), (164, 747, 746, 163), (165, 748, 747, 164), (166, 749, 748, 165), (167, 750, 749, 166), (162, 745, 750, 167), (751, 752, 753, 754, 755, 756), (169, 752, 751, 168), (170, 753, 752, 169), (171, 754, 753, 170), (172, 755, 754, 171), (173, 756, 755, 172), (168, 751, 756, 173), (757, 758, 759, 760, 761, 762), (175, 758, 757, 174), (176, 759, 758, 175), (177, 760, 759, 176), (178, 761, 760, 177), (179, 762, 761, 178), (174, 757, 762, 179), (763, 764, 765, 766, 767, 768), (181, 764, 763, 180), (182, 765, 764, 181), (183, 766, 765, 182), (184, 767, 766, 183), (185, 768, 767, 184), (180, 763, 768, 185), (769, 770, 771, 772, 773, 774), (187, 770, 769, 186), (188, 771, 770, 187), (189, 772, 771, 188), (190, 773, 772, 189), (191, 774, 773, 190), (186, 769, 774, 191), (775, 776, 777, 778, 779, 780), (193, 776, 775, 192), (194, 777, 776, 193), (195, 778, 777, 194), (196, 779, 778, 195), (197, 780, 779, 196), (192, 775, 780, 197), (781, 782, 783, 784, 785, 786), (199, 782, 781, 198), (200, 783, 782, 199), (201, 784, 783, 200), (202, 785, 784, 201), (203, 786, 785, 202), (198, 781, 786, 203), (787, 788, 789, 790, 791, 792), (205, 788, 787, 204), (206, 789, 788, 205), (207, 790, 789, 206), (208, 791, 790, 207), (209, 792, 791, 208), (204, 787, 792, 209), (793, 794, 795, 796, 797, 798), (211, 794, 793, 210), (212, 795, 794, 211), (213, 796, 795, 212), (214, 797, 796, 213), (215, 798, 797, 214), (210, 793, 798, 215), (799, 800, 801, 802, 803, 804), (217, 800, 799, 216), (218, 801, 800, 217), (219, 802, 801, 218), (220, 803, 802, 219), (221, 804, 803, 220), (216, 799, 804, 221), (805, 806, 807, 808, 809, 810), (223, 806, 805, 222), (224, 807, 806, 223), (225, 808, 807, 224), (226, 809, 808, 225), (227, 810, 809, 226), (222, 805, 810, 227), (811, 812, 813, 814, 815, 816), (229, 812, 811, 228), (230, 813, 812, 229), (231, 814, 813, 230), (232, 815, 814, 231), (233, 816, 815, 232), (228, 811, 816, 233), (817, 818, 819, 820, 821, 822), (235, 818, 817, 234), (236, 819, 818, 235), (237, 820, 819, 236), (238, 821, 820, 237), (239, 822, 821, 238), (234, 817, 822, 239), (823, 824, 825, 826, 827, 828), (241, 824, 823, 240), (242, 825, 824, 241), (243, 826, 825, 242), (244, 827, 826, 243), (245, 828, 827, 244), (240, 823, 828, 245), (829, 830, 831, 832, 833, 834), (247, 830, 829, 246), (248, 831, 830, 247), (249, 832, 831, 248), (250, 833, 832, 249), (251, 834, 833, 250), (246, 829, 834, 251), (835, 836, 837, 838, 839, 840), (253, 836, 835, 252), (254, 837, 836, 253), (255, 838, 837, 254), (256, 839, 838, 255), (257, 840, 839, 256), (252, 835, 840, 257), (841, 842, 843, 844, 845, 846), (259, 842, 841, 258), (260, 843, 842, 259), (261, 844, 843, 260), (262, 845, 844, 261), (263, 846, 845, 262), (258, 841, 846, 263), (847, 848, 849, 850, 851, 852), (265, 848, 847, 264), (266, 849, 848, 265), (267, 850, 849, 266), (268, 851, 850, 267), (269, 852, 851, 268), (264, 847, 852, 269), (853, 854, 855, 856, 857, 858), (271, 854, 853, 270), (272, 855, 854, 271), (273, 856, 855, 272), (274, 857, 856, 273), (275, 858, 857, 274), (270, 853, 858, 275), (859, 860, 861, 862, 863, 864), (277, 860, 859, 276), (278, 861, 860, 277), (279, 862, 861, 278), (280, 863, 862, 279), (281, 864, 863, 280), (276, 859, 864, 281)])
me_icosphere_003.use_remesh_preserve_volume = False
me_icosphere_003.use_remesh_preserve_attributes = False
me_icosphere_003.use_mirror_vertex_groups = False
me_icosphere_003.update()

# ---- objects
ob_icosphere = bpy.data.objects.new('Icosphere', me_icosphere_003)

# ---- transforms, parenting, visibility, modifiers, constraints
ob_icosphere.location = (0.0, 0.0, 0.0)
ob_icosphere.lineart.crease_threshold = 0.0

# ---- collection membership
col_collection_1.objects.link(ob_icosphere)

# ---- scene / render settings (as saved in the file)
scene.frame_start = 1; scene.frame_end = 250; scene.frame_set(1)
scene.render.engine = 'BLENDER_EEVEE_NEXT'
scene.render.resolution_percentage = 50
scene.render.dither_intensity = 0.0
scene.cycles.use_denoising = False
scene.cycles.samples = 128
scene.cycles.sampling_pattern = 'TABULATED_SOBOL'
scene.cycles.light_sampling_threshold = 0.0
scene.cycles.use_adaptive_sampling = False
scene.cycles.use_light_tree = False
scene.cycles.blur_glossy = 0.0
scene.cycles.sample_clamp_indirect = 0.0
scene.view_settings.view_transform = 'Standard'
bpy.context.view_layer.update()

# ---- added for rendering (the .blend has no active camera and no usable light): camera, sun
cam_auto = bpy.data.cameras.new('AutoCamera')
cam_auto.lens = 50.0
cam_auto.sensor_width = 36.0
cam_auto.clip_end = 1000.0
ob_auto_camera = bpy.data.objects.new('AutoCamera', cam_auto)
scene.collection.objects.link(ob_auto_camera)
ob_auto_camera.location = (4.62809, -5.57041, 3.99368)
ob_auto_camera.rotation_euler = (1.09748, -7.21219e-08, 0.694738)
scene.camera = ob_auto_camera
light_auto_sun = bpy.data.lights.new('AutoSun', 'SUN')
light_auto_sun.energy = 3.0
light_auto_sun.angle = 0.0523599
ob_auto_sun = bpy.data.objects.new('AutoSun', light_auto_sun)
scene.collection.objects.link(ob_auto_sun)
ob_auto_sun.rotation_euler = (0.872665, 0.174533, 0.523599)
bpy.context.view_layer.update()
